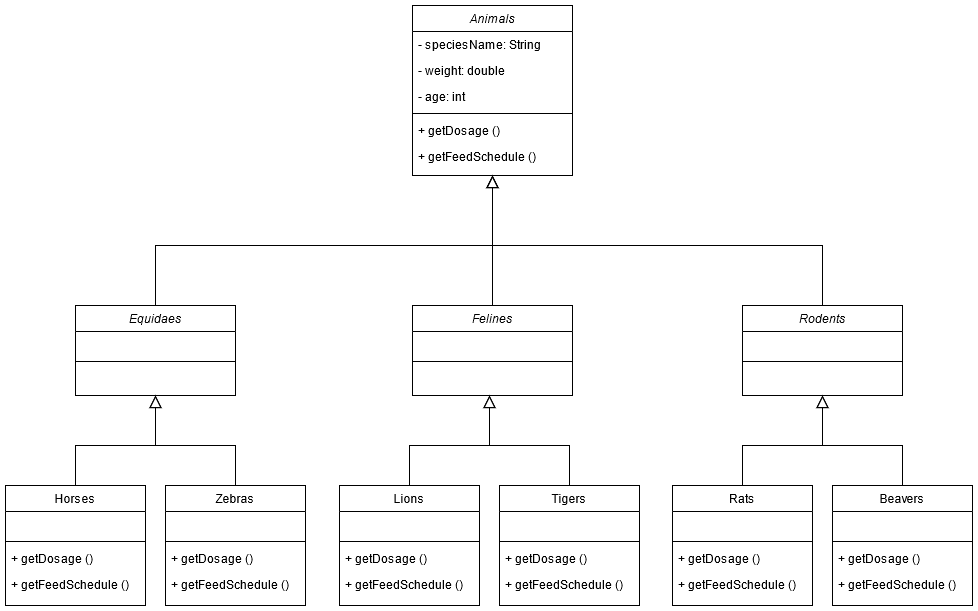

The diagram above was exported from draw.io. Its source (the exported page's mxGraphModel, read from the mxfile embedded in the PNG):
<mxGraphModel dx="1865" dy="536" grid="1" gridSize="10" guides="1" tooltips="1" connect="1" arrows="1" fold="1" page="1" pageScale="1" pageWidth="827" pageHeight="1169" math="0" shadow="0">
  <root>
    <mxCell id="WIyWlLk6GJQsqaUBKTNV-0" />
    <mxCell id="WIyWlLk6GJQsqaUBKTNV-1" parent="WIyWlLk6GJQsqaUBKTNV-0" />
    <mxCell id="zkfFHV4jXpPFQw0GAbJ--0" value="Animals" style="swimlane;fontStyle=2;align=center;verticalAlign=top;childLayout=stackLayout;horizontal=1;startSize=26;horizontalStack=0;resizeParent=1;resizeLast=0;collapsible=1;marginBottom=0;rounded=0;shadow=0;strokeWidth=1;" parent="WIyWlLk6GJQsqaUBKTNV-1" vertex="1">
      <mxGeometry x="337" y="100" width="160" height="170" as="geometry">
        <mxRectangle x="230" y="140" width="160" height="26" as="alternateBounds" />
      </mxGeometry>
    </mxCell>
    <mxCell id="zkfFHV4jXpPFQw0GAbJ--1" value="- speciesName: String" style="text;align=left;verticalAlign=top;spacingLeft=4;spacingRight=4;overflow=hidden;rotatable=0;points=[[0,0.5],[1,0.5]];portConstraint=eastwest;" parent="zkfFHV4jXpPFQw0GAbJ--0" vertex="1">
      <mxGeometry y="26" width="160" height="26" as="geometry" />
    </mxCell>
    <mxCell id="zkfFHV4jXpPFQw0GAbJ--2" value="- weight: double" style="text;align=left;verticalAlign=top;spacingLeft=4;spacingRight=4;overflow=hidden;rotatable=0;points=[[0,0.5],[1,0.5]];portConstraint=eastwest;rounded=0;shadow=0;html=0;" parent="zkfFHV4jXpPFQw0GAbJ--0" vertex="1">
      <mxGeometry y="52" width="160" height="26" as="geometry" />
    </mxCell>
    <mxCell id="zkfFHV4jXpPFQw0GAbJ--3" value="- age: int" style="text;align=left;verticalAlign=top;spacingLeft=4;spacingRight=4;overflow=hidden;rotatable=0;points=[[0,0.5],[1,0.5]];portConstraint=eastwest;rounded=0;shadow=0;html=0;" parent="zkfFHV4jXpPFQw0GAbJ--0" vertex="1">
      <mxGeometry y="78" width="160" height="26" as="geometry" />
    </mxCell>
    <mxCell id="zkfFHV4jXpPFQw0GAbJ--4" value="" style="line;html=1;strokeWidth=1;align=left;verticalAlign=middle;spacingTop=-1;spacingLeft=3;spacingRight=3;rotatable=0;labelPosition=right;points=[];portConstraint=eastwest;" parent="zkfFHV4jXpPFQw0GAbJ--0" vertex="1">
      <mxGeometry y="104" width="160" height="8" as="geometry" />
    </mxCell>
    <mxCell id="zkfFHV4jXpPFQw0GAbJ--5" value="+ getDosage ()&#10;" style="text;align=left;verticalAlign=top;spacingLeft=4;spacingRight=4;overflow=hidden;rotatable=0;points=[[0,0.5],[1,0.5]];portConstraint=eastwest;" parent="zkfFHV4jXpPFQw0GAbJ--0" vertex="1">
      <mxGeometry y="112" width="160" height="26" as="geometry" />
    </mxCell>
    <mxCell id="GqadpujrgZWaKj0FULe9-5" value="+ getFeedSchedule ()" style="text;align=left;verticalAlign=top;spacingLeft=4;spacingRight=4;overflow=hidden;rotatable=0;points=[[0,0.5],[1,0.5]];portConstraint=eastwest;" vertex="1" parent="zkfFHV4jXpPFQw0GAbJ--0">
      <mxGeometry y="138" width="160" height="26" as="geometry" />
    </mxCell>
    <mxCell id="zkfFHV4jXpPFQw0GAbJ--6" value="Equidaes" style="swimlane;fontStyle=2;align=center;verticalAlign=top;childLayout=stackLayout;horizontal=1;startSize=26;horizontalStack=0;resizeParent=1;resizeLast=0;collapsible=1;marginBottom=0;rounded=0;shadow=0;strokeWidth=1;" parent="WIyWlLk6GJQsqaUBKTNV-1" vertex="1">
      <mxGeometry y="400" width="160" height="90" as="geometry">
        <mxRectangle x="130" y="380" width="160" height="26" as="alternateBounds" />
      </mxGeometry>
    </mxCell>
    <mxCell id="zkfFHV4jXpPFQw0GAbJ--7" value=" " style="text;align=left;verticalAlign=top;spacingLeft=4;spacingRight=4;overflow=hidden;rotatable=0;points=[[0,0.5],[1,0.5]];portConstraint=eastwest;" parent="zkfFHV4jXpPFQw0GAbJ--6" vertex="1">
      <mxGeometry y="26" width="160" height="26" as="geometry" />
    </mxCell>
    <mxCell id="zkfFHV4jXpPFQw0GAbJ--9" value="" style="line;html=1;strokeWidth=1;align=left;verticalAlign=middle;spacingTop=-1;spacingLeft=3;spacingRight=3;rotatable=0;labelPosition=right;points=[];portConstraint=eastwest;" parent="zkfFHV4jXpPFQw0GAbJ--6" vertex="1">
      <mxGeometry y="52" width="160" height="8" as="geometry" />
    </mxCell>
    <mxCell id="zkfFHV4jXpPFQw0GAbJ--12" value="" style="endArrow=block;endSize=10;endFill=0;shadow=0;strokeWidth=1;rounded=0;edgeStyle=elbowEdgeStyle;elbow=vertical;" parent="WIyWlLk6GJQsqaUBKTNV-1" source="zkfFHV4jXpPFQw0GAbJ--6" target="zkfFHV4jXpPFQw0GAbJ--0" edge="1">
      <mxGeometry width="160" relative="1" as="geometry">
        <mxPoint x="317" y="183" as="sourcePoint" />
        <mxPoint x="317" y="183" as="targetPoint" />
        <Array as="points">
          <mxPoint x="217" y="340" />
          <mxPoint x="317" y="289" />
        </Array>
      </mxGeometry>
    </mxCell>
    <mxCell id="zkfFHV4jXpPFQw0GAbJ--13" value="Felines" style="swimlane;fontStyle=2;align=center;verticalAlign=top;childLayout=stackLayout;horizontal=1;startSize=26;horizontalStack=0;resizeParent=1;resizeLast=0;collapsible=1;marginBottom=0;rounded=0;shadow=0;strokeWidth=1;" parent="WIyWlLk6GJQsqaUBKTNV-1" vertex="1">
      <mxGeometry x="337" y="400" width="160" height="90" as="geometry">
        <mxRectangle x="340" y="380" width="170" height="26" as="alternateBounds" />
      </mxGeometry>
    </mxCell>
    <mxCell id="zkfFHV4jXpPFQw0GAbJ--14" value=" " style="text;align=left;verticalAlign=top;spacingLeft=4;spacingRight=4;overflow=hidden;rotatable=0;points=[[0,0.5],[1,0.5]];portConstraint=eastwest;" parent="zkfFHV4jXpPFQw0GAbJ--13" vertex="1">
      <mxGeometry y="26" width="160" height="26" as="geometry" />
    </mxCell>
    <mxCell id="zkfFHV4jXpPFQw0GAbJ--15" value="" style="line;html=1;strokeWidth=1;align=left;verticalAlign=middle;spacingTop=-1;spacingLeft=3;spacingRight=3;rotatable=0;labelPosition=right;points=[];portConstraint=eastwest;" parent="zkfFHV4jXpPFQw0GAbJ--13" vertex="1">
      <mxGeometry y="52" width="160" height="8" as="geometry" />
    </mxCell>
    <mxCell id="zkfFHV4jXpPFQw0GAbJ--16" value="" style="endArrow=block;endSize=10;endFill=0;shadow=0;strokeWidth=1;rounded=0;edgeStyle=elbowEdgeStyle;elbow=vertical;" parent="WIyWlLk6GJQsqaUBKTNV-1" source="zkfFHV4jXpPFQw0GAbJ--13" target="zkfFHV4jXpPFQw0GAbJ--0" edge="1">
      <mxGeometry width="160" relative="1" as="geometry">
        <mxPoint x="327" y="353" as="sourcePoint" />
        <mxPoint x="427" y="251" as="targetPoint" />
      </mxGeometry>
    </mxCell>
    <mxCell id="zkfFHV4jXpPFQw0GAbJ--17" value="Rodents" style="swimlane;fontStyle=2;align=center;verticalAlign=top;childLayout=stackLayout;horizontal=1;startSize=26;horizontalStack=0;resizeParent=1;resizeLast=0;collapsible=1;marginBottom=0;rounded=0;shadow=0;strokeWidth=1;" parent="WIyWlLk6GJQsqaUBKTNV-1" vertex="1">
      <mxGeometry x="667" y="400" width="160" height="90" as="geometry">
        <mxRectangle x="550" y="140" width="160" height="26" as="alternateBounds" />
      </mxGeometry>
    </mxCell>
    <mxCell id="zkfFHV4jXpPFQw0GAbJ--18" value=" " style="text;align=left;verticalAlign=top;spacingLeft=4;spacingRight=4;overflow=hidden;rotatable=0;points=[[0,0.5],[1,0.5]];portConstraint=eastwest;" parent="zkfFHV4jXpPFQw0GAbJ--17" vertex="1">
      <mxGeometry y="26" width="160" height="26" as="geometry" />
    </mxCell>
    <mxCell id="zkfFHV4jXpPFQw0GAbJ--23" value="" style="line;html=1;strokeWidth=1;align=left;verticalAlign=middle;spacingTop=-1;spacingLeft=3;spacingRight=3;rotatable=0;labelPosition=right;points=[];portConstraint=eastwest;" parent="zkfFHV4jXpPFQw0GAbJ--17" vertex="1">
      <mxGeometry y="52" width="160" height="8" as="geometry" />
    </mxCell>
    <mxCell id="GqadpujrgZWaKj0FULe9-3" value="" style="endArrow=block;endSize=10;endFill=0;shadow=0;strokeWidth=1;rounded=0;edgeStyle=elbowEdgeStyle;elbow=vertical;exitX=0.5;exitY=0;exitDx=0;exitDy=0;" edge="1" parent="WIyWlLk6GJQsqaUBKTNV-1" source="zkfFHV4jXpPFQw0GAbJ--17">
      <mxGeometry width="160" relative="1" as="geometry">
        <mxPoint x="597" y="320" as="sourcePoint" />
        <mxPoint x="417" y="270" as="targetPoint" />
        <Array as="points">
          <mxPoint x="480" y="340" />
          <mxPoint x="317" y="289" />
        </Array>
      </mxGeometry>
    </mxCell>
    <mxCell id="GqadpujrgZWaKj0FULe9-82" style="edgeStyle=orthogonalEdgeStyle;rounded=0;orthogonalLoop=1;jettySize=auto;html=1;entryX=0.5;entryY=1;entryDx=0;entryDy=0;endArrow=block;endFill=0;endSize=10;" edge="1" parent="WIyWlLk6GJQsqaUBKTNV-1" source="GqadpujrgZWaKj0FULe9-26" target="zkfFHV4jXpPFQw0GAbJ--6">
      <mxGeometry relative="1" as="geometry">
        <Array as="points">
          <mxPoint y="540" />
          <mxPoint x="80" y="540" />
        </Array>
      </mxGeometry>
    </mxCell>
    <mxCell id="GqadpujrgZWaKj0FULe9-26" value="Horses" style="swimlane;fontStyle=0;align=center;verticalAlign=top;childLayout=stackLayout;horizontal=1;startSize=26;horizontalStack=0;resizeParent=1;resizeLast=0;collapsible=1;marginBottom=0;rounded=0;shadow=0;strokeWidth=1;" vertex="1" parent="WIyWlLk6GJQsqaUBKTNV-1">
      <mxGeometry x="-70" y="580" width="140" height="120" as="geometry">
        <mxRectangle x="340" y="380" width="170" height="26" as="alternateBounds" />
      </mxGeometry>
    </mxCell>
    <mxCell id="GqadpujrgZWaKj0FULe9-27" value=" " style="text;align=left;verticalAlign=top;spacingLeft=4;spacingRight=4;overflow=hidden;rotatable=0;points=[[0,0.5],[1,0.5]];portConstraint=eastwest;" vertex="1" parent="GqadpujrgZWaKj0FULe9-26">
      <mxGeometry y="26" width="140" height="26" as="geometry" />
    </mxCell>
    <mxCell id="GqadpujrgZWaKj0FULe9-28" value="" style="line;html=1;strokeWidth=1;align=left;verticalAlign=middle;spacingTop=-1;spacingLeft=3;spacingRight=3;rotatable=0;labelPosition=right;points=[];portConstraint=eastwest;" vertex="1" parent="GqadpujrgZWaKj0FULe9-26">
      <mxGeometry y="52" width="140" height="8" as="geometry" />
    </mxCell>
    <mxCell id="GqadpujrgZWaKj0FULe9-29" value="+ getDosage ()&#10;" style="text;align=left;verticalAlign=top;spacingLeft=4;spacingRight=4;overflow=hidden;rotatable=0;points=[[0,0.5],[1,0.5]];portConstraint=eastwest;" vertex="1" parent="GqadpujrgZWaKj0FULe9-26">
      <mxGeometry y="60" width="140" height="26" as="geometry" />
    </mxCell>
    <mxCell id="GqadpujrgZWaKj0FULe9-30" value="+ getFeedSchedule ()" style="text;align=left;verticalAlign=top;spacingLeft=4;spacingRight=4;overflow=hidden;rotatable=0;points=[[0,0.5],[1,0.5]];portConstraint=eastwest;" vertex="1" parent="GqadpujrgZWaKj0FULe9-26">
      <mxGeometry y="86" width="140" height="26" as="geometry" />
    </mxCell>
    <mxCell id="GqadpujrgZWaKj0FULe9-83" style="edgeStyle=orthogonalEdgeStyle;rounded=0;orthogonalLoop=1;jettySize=auto;html=1;entryX=0.5;entryY=1;entryDx=0;entryDy=0;endArrow=block;endFill=0;endSize=10;" edge="1" parent="WIyWlLk6GJQsqaUBKTNV-1" source="GqadpujrgZWaKj0FULe9-31" target="zkfFHV4jXpPFQw0GAbJ--6">
      <mxGeometry relative="1" as="geometry">
        <Array as="points">
          <mxPoint x="160" y="540" />
          <mxPoint x="80" y="540" />
        </Array>
      </mxGeometry>
    </mxCell>
    <mxCell id="GqadpujrgZWaKj0FULe9-31" value="Zebras" style="swimlane;fontStyle=0;align=center;verticalAlign=top;childLayout=stackLayout;horizontal=1;startSize=26;horizontalStack=0;resizeParent=1;resizeLast=0;collapsible=1;marginBottom=0;rounded=0;shadow=0;strokeWidth=1;" vertex="1" parent="WIyWlLk6GJQsqaUBKTNV-1">
      <mxGeometry x="90" y="580" width="140" height="120" as="geometry">
        <mxRectangle x="340" y="380" width="170" height="26" as="alternateBounds" />
      </mxGeometry>
    </mxCell>
    <mxCell id="GqadpujrgZWaKj0FULe9-32" value=" " style="text;align=left;verticalAlign=top;spacingLeft=4;spacingRight=4;overflow=hidden;rotatable=0;points=[[0,0.5],[1,0.5]];portConstraint=eastwest;" vertex="1" parent="GqadpujrgZWaKj0FULe9-31">
      <mxGeometry y="26" width="140" height="26" as="geometry" />
    </mxCell>
    <mxCell id="GqadpujrgZWaKj0FULe9-33" value="" style="line;html=1;strokeWidth=1;align=left;verticalAlign=middle;spacingTop=-1;spacingLeft=3;spacingRight=3;rotatable=0;labelPosition=right;points=[];portConstraint=eastwest;" vertex="1" parent="GqadpujrgZWaKj0FULe9-31">
      <mxGeometry y="52" width="140" height="8" as="geometry" />
    </mxCell>
    <mxCell id="GqadpujrgZWaKj0FULe9-34" value="+ getDosage ()&#10;" style="text;align=left;verticalAlign=top;spacingLeft=4;spacingRight=4;overflow=hidden;rotatable=0;points=[[0,0.5],[1,0.5]];portConstraint=eastwest;" vertex="1" parent="GqadpujrgZWaKj0FULe9-31">
      <mxGeometry y="60" width="140" height="26" as="geometry" />
    </mxCell>
    <mxCell id="GqadpujrgZWaKj0FULe9-35" value="+ getFeedSchedule ()" style="text;align=left;verticalAlign=top;spacingLeft=4;spacingRight=4;overflow=hidden;rotatable=0;points=[[0,0.5],[1,0.5]];portConstraint=eastwest;" vertex="1" parent="GqadpujrgZWaKj0FULe9-31">
      <mxGeometry y="86" width="140" height="26" as="geometry" />
    </mxCell>
    <mxCell id="GqadpujrgZWaKj0FULe9-84" style="edgeStyle=orthogonalEdgeStyle;rounded=0;orthogonalLoop=1;jettySize=auto;html=1;endArrow=block;endFill=0;endSize=10;" edge="1" parent="WIyWlLk6GJQsqaUBKTNV-1" source="GqadpujrgZWaKj0FULe9-85">
      <mxGeometry relative="1" as="geometry">
        <mxPoint x="414" y="490" as="targetPoint" />
        <Array as="points">
          <mxPoint x="334" y="540" />
          <mxPoint x="414" y="540" />
        </Array>
      </mxGeometry>
    </mxCell>
    <mxCell id="GqadpujrgZWaKj0FULe9-85" value="Lions" style="swimlane;fontStyle=0;align=center;verticalAlign=top;childLayout=stackLayout;horizontal=1;startSize=26;horizontalStack=0;resizeParent=1;resizeLast=0;collapsible=1;marginBottom=0;rounded=0;shadow=0;strokeWidth=1;" vertex="1" parent="WIyWlLk6GJQsqaUBKTNV-1">
      <mxGeometry x="264" y="580" width="140" height="120" as="geometry">
        <mxRectangle x="340" y="380" width="170" height="26" as="alternateBounds" />
      </mxGeometry>
    </mxCell>
    <mxCell id="GqadpujrgZWaKj0FULe9-86" value=" " style="text;align=left;verticalAlign=top;spacingLeft=4;spacingRight=4;overflow=hidden;rotatable=0;points=[[0,0.5],[1,0.5]];portConstraint=eastwest;" vertex="1" parent="GqadpujrgZWaKj0FULe9-85">
      <mxGeometry y="26" width="140" height="26" as="geometry" />
    </mxCell>
    <mxCell id="GqadpujrgZWaKj0FULe9-87" value="" style="line;html=1;strokeWidth=1;align=left;verticalAlign=middle;spacingTop=-1;spacingLeft=3;spacingRight=3;rotatable=0;labelPosition=right;points=[];portConstraint=eastwest;" vertex="1" parent="GqadpujrgZWaKj0FULe9-85">
      <mxGeometry y="52" width="140" height="8" as="geometry" />
    </mxCell>
    <mxCell id="GqadpujrgZWaKj0FULe9-88" value="+ getDosage ()&#10;" style="text;align=left;verticalAlign=top;spacingLeft=4;spacingRight=4;overflow=hidden;rotatable=0;points=[[0,0.5],[1,0.5]];portConstraint=eastwest;" vertex="1" parent="GqadpujrgZWaKj0FULe9-85">
      <mxGeometry y="60" width="140" height="26" as="geometry" />
    </mxCell>
    <mxCell id="GqadpujrgZWaKj0FULe9-89" value="+ getFeedSchedule ()" style="text;align=left;verticalAlign=top;spacingLeft=4;spacingRight=4;overflow=hidden;rotatable=0;points=[[0,0.5],[1,0.5]];portConstraint=eastwest;" vertex="1" parent="GqadpujrgZWaKj0FULe9-85">
      <mxGeometry y="86" width="140" height="26" as="geometry" />
    </mxCell>
    <mxCell id="GqadpujrgZWaKj0FULe9-90" style="edgeStyle=orthogonalEdgeStyle;rounded=0;orthogonalLoop=1;jettySize=auto;html=1;endArrow=block;endFill=0;endSize=10;" edge="1" parent="WIyWlLk6GJQsqaUBKTNV-1" source="GqadpujrgZWaKj0FULe9-91">
      <mxGeometry relative="1" as="geometry">
        <mxPoint x="414" y="490" as="targetPoint" />
        <Array as="points">
          <mxPoint x="494" y="540" />
          <mxPoint x="414" y="540" />
        </Array>
      </mxGeometry>
    </mxCell>
    <mxCell id="GqadpujrgZWaKj0FULe9-91" value="Tigers" style="swimlane;fontStyle=0;align=center;verticalAlign=top;childLayout=stackLayout;horizontal=1;startSize=26;horizontalStack=0;resizeParent=1;resizeLast=0;collapsible=1;marginBottom=0;rounded=0;shadow=0;strokeWidth=1;" vertex="1" parent="WIyWlLk6GJQsqaUBKTNV-1">
      <mxGeometry x="424" y="580" width="140" height="120" as="geometry">
        <mxRectangle x="340" y="380" width="170" height="26" as="alternateBounds" />
      </mxGeometry>
    </mxCell>
    <mxCell id="GqadpujrgZWaKj0FULe9-92" value=" " style="text;align=left;verticalAlign=top;spacingLeft=4;spacingRight=4;overflow=hidden;rotatable=0;points=[[0,0.5],[1,0.5]];portConstraint=eastwest;" vertex="1" parent="GqadpujrgZWaKj0FULe9-91">
      <mxGeometry y="26" width="140" height="26" as="geometry" />
    </mxCell>
    <mxCell id="GqadpujrgZWaKj0FULe9-93" value="" style="line;html=1;strokeWidth=1;align=left;verticalAlign=middle;spacingTop=-1;spacingLeft=3;spacingRight=3;rotatable=0;labelPosition=right;points=[];portConstraint=eastwest;" vertex="1" parent="GqadpujrgZWaKj0FULe9-91">
      <mxGeometry y="52" width="140" height="8" as="geometry" />
    </mxCell>
    <mxCell id="GqadpujrgZWaKj0FULe9-94" value="+ getDosage ()&#10;" style="text;align=left;verticalAlign=top;spacingLeft=4;spacingRight=4;overflow=hidden;rotatable=0;points=[[0,0.5],[1,0.5]];portConstraint=eastwest;" vertex="1" parent="GqadpujrgZWaKj0FULe9-91">
      <mxGeometry y="60" width="140" height="26" as="geometry" />
    </mxCell>
    <mxCell id="GqadpujrgZWaKj0FULe9-95" value="+ getFeedSchedule ()" style="text;align=left;verticalAlign=top;spacingLeft=4;spacingRight=4;overflow=hidden;rotatable=0;points=[[0,0.5],[1,0.5]];portConstraint=eastwest;" vertex="1" parent="GqadpujrgZWaKj0FULe9-91">
      <mxGeometry y="86" width="140" height="26" as="geometry" />
    </mxCell>
    <mxCell id="GqadpujrgZWaKj0FULe9-96" style="edgeStyle=orthogonalEdgeStyle;rounded=0;orthogonalLoop=1;jettySize=auto;html=1;endArrow=block;endFill=0;endSize=10;" edge="1" parent="WIyWlLk6GJQsqaUBKTNV-1" source="GqadpujrgZWaKj0FULe9-97">
      <mxGeometry relative="1" as="geometry">
        <mxPoint x="747" y="490" as="targetPoint" />
        <Array as="points">
          <mxPoint x="667" y="540" />
          <mxPoint x="747" y="540" />
        </Array>
      </mxGeometry>
    </mxCell>
    <mxCell id="GqadpujrgZWaKj0FULe9-97" value="Rats" style="swimlane;fontStyle=0;align=center;verticalAlign=top;childLayout=stackLayout;horizontal=1;startSize=26;horizontalStack=0;resizeParent=1;resizeLast=0;collapsible=1;marginBottom=0;rounded=0;shadow=0;strokeWidth=1;" vertex="1" parent="WIyWlLk6GJQsqaUBKTNV-1">
      <mxGeometry x="597" y="580" width="140" height="120" as="geometry">
        <mxRectangle x="340" y="380" width="170" height="26" as="alternateBounds" />
      </mxGeometry>
    </mxCell>
    <mxCell id="GqadpujrgZWaKj0FULe9-98" value=" " style="text;align=left;verticalAlign=top;spacingLeft=4;spacingRight=4;overflow=hidden;rotatable=0;points=[[0,0.5],[1,0.5]];portConstraint=eastwest;" vertex="1" parent="GqadpujrgZWaKj0FULe9-97">
      <mxGeometry y="26" width="140" height="26" as="geometry" />
    </mxCell>
    <mxCell id="GqadpujrgZWaKj0FULe9-99" value="" style="line;html=1;strokeWidth=1;align=left;verticalAlign=middle;spacingTop=-1;spacingLeft=3;spacingRight=3;rotatable=0;labelPosition=right;points=[];portConstraint=eastwest;" vertex="1" parent="GqadpujrgZWaKj0FULe9-97">
      <mxGeometry y="52" width="140" height="8" as="geometry" />
    </mxCell>
    <mxCell id="GqadpujrgZWaKj0FULe9-100" value="+ getDosage ()&#10;" style="text;align=left;verticalAlign=top;spacingLeft=4;spacingRight=4;overflow=hidden;rotatable=0;points=[[0,0.5],[1,0.5]];portConstraint=eastwest;" vertex="1" parent="GqadpujrgZWaKj0FULe9-97">
      <mxGeometry y="60" width="140" height="26" as="geometry" />
    </mxCell>
    <mxCell id="GqadpujrgZWaKj0FULe9-101" value="+ getFeedSchedule ()" style="text;align=left;verticalAlign=top;spacingLeft=4;spacingRight=4;overflow=hidden;rotatable=0;points=[[0,0.5],[1,0.5]];portConstraint=eastwest;" vertex="1" parent="GqadpujrgZWaKj0FULe9-97">
      <mxGeometry y="86" width="140" height="26" as="geometry" />
    </mxCell>
    <mxCell id="GqadpujrgZWaKj0FULe9-102" style="edgeStyle=orthogonalEdgeStyle;rounded=0;orthogonalLoop=1;jettySize=auto;html=1;endArrow=block;endFill=0;endSize=10;" edge="1" parent="WIyWlLk6GJQsqaUBKTNV-1" source="GqadpujrgZWaKj0FULe9-103">
      <mxGeometry relative="1" as="geometry">
        <mxPoint x="747" y="490" as="targetPoint" />
        <Array as="points">
          <mxPoint x="827" y="540" />
          <mxPoint x="747" y="540" />
        </Array>
      </mxGeometry>
    </mxCell>
    <mxCell id="GqadpujrgZWaKj0FULe9-103" value="Beavers" style="swimlane;fontStyle=0;align=center;verticalAlign=top;childLayout=stackLayout;horizontal=1;startSize=26;horizontalStack=0;resizeParent=1;resizeLast=0;collapsible=1;marginBottom=0;rounded=0;shadow=0;strokeWidth=1;" vertex="1" parent="WIyWlLk6GJQsqaUBKTNV-1">
      <mxGeometry x="757" y="580" width="140" height="120" as="geometry">
        <mxRectangle x="340" y="380" width="170" height="26" as="alternateBounds" />
      </mxGeometry>
    </mxCell>
    <mxCell id="GqadpujrgZWaKj0FULe9-104" value=" " style="text;align=left;verticalAlign=top;spacingLeft=4;spacingRight=4;overflow=hidden;rotatable=0;points=[[0,0.5],[1,0.5]];portConstraint=eastwest;" vertex="1" parent="GqadpujrgZWaKj0FULe9-103">
      <mxGeometry y="26" width="140" height="26" as="geometry" />
    </mxCell>
    <mxCell id="GqadpujrgZWaKj0FULe9-105" value="" style="line;html=1;strokeWidth=1;align=left;verticalAlign=middle;spacingTop=-1;spacingLeft=3;spacingRight=3;rotatable=0;labelPosition=right;points=[];portConstraint=eastwest;" vertex="1" parent="GqadpujrgZWaKj0FULe9-103">
      <mxGeometry y="52" width="140" height="8" as="geometry" />
    </mxCell>
    <mxCell id="GqadpujrgZWaKj0FULe9-106" value="+ getDosage ()&#10;" style="text;align=left;verticalAlign=top;spacingLeft=4;spacingRight=4;overflow=hidden;rotatable=0;points=[[0,0.5],[1,0.5]];portConstraint=eastwest;" vertex="1" parent="GqadpujrgZWaKj0FULe9-103">
      <mxGeometry y="60" width="140" height="26" as="geometry" />
    </mxCell>
    <mxCell id="GqadpujrgZWaKj0FULe9-107" value="+ getFeedSchedule ()" style="text;align=left;verticalAlign=top;spacingLeft=4;spacingRight=4;overflow=hidden;rotatable=0;points=[[0,0.5],[1,0.5]];portConstraint=eastwest;" vertex="1" parent="GqadpujrgZWaKj0FULe9-103">
      <mxGeometry y="86" width="140" height="26" as="geometry" />
    </mxCell>
  </root>
</mxGraphModel>